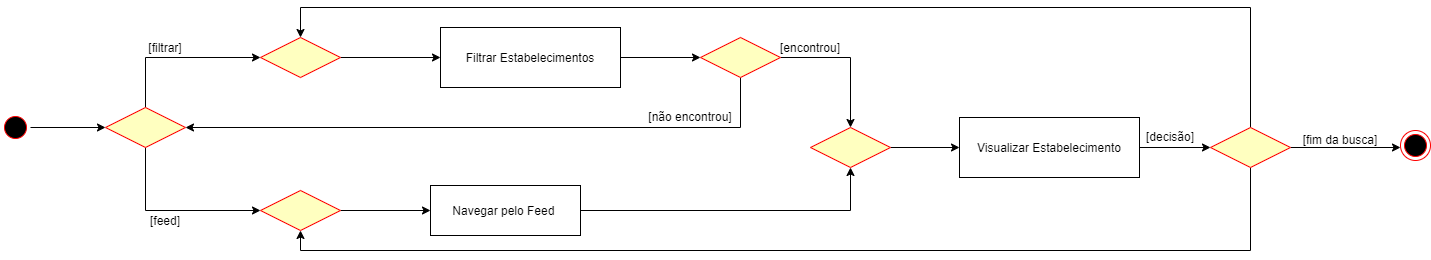

The diagram above was exported from draw.io. Its source (the exported page's mxGraphModel, read from the mxfile embedded in the PNG):
<mxGraphModel dx="1167" dy="1307" grid="1" gridSize="10" guides="1" tooltips="1" connect="1" arrows="1" fold="1" page="1" pageScale="1" pageWidth="1169" pageHeight="826" background="#ffffff" math="0" shadow="0">
  <root>
    <mxCell id="0" />
    <mxCell id="1" parent="0" />
    <mxCell id="gzZtooPxIivzuHsmvYkB-44" value="" style="ellipse;html=1;shape=endState;fillColor=#000000;strokeColor=#ff0000;" parent="1" vertex="1">
      <mxGeometry x="1440" y="383" width="30" height="30" as="geometry" />
    </mxCell>
    <mxCell id="gzZtooPxIivzuHsmvYkB-64" style="edgeStyle=orthogonalEdgeStyle;rounded=0;orthogonalLoop=1;jettySize=auto;html=1;exitX=0.5;exitY=1;exitDx=0;exitDy=0;entryX=0;entryY=0.5;entryDx=0;entryDy=0;" parent="1" source="gzZtooPxIivzuHsmvYkB-48" target="gzZtooPxIivzuHsmvYkB-63" edge="1">
      <mxGeometry relative="1" as="geometry" />
    </mxCell>
    <mxCell id="gzZtooPxIivzuHsmvYkB-65" style="edgeStyle=orthogonalEdgeStyle;rounded=0;orthogonalLoop=1;jettySize=auto;html=1;exitX=0.5;exitY=0;exitDx=0;exitDy=0;entryX=0;entryY=0.5;entryDx=0;entryDy=0;" parent="1" source="gzZtooPxIivzuHsmvYkB-48" target="gzZtooPxIivzuHsmvYkB-60" edge="1">
      <mxGeometry relative="1" as="geometry" />
    </mxCell>
    <mxCell id="gzZtooPxIivzuHsmvYkB-48" value="" style="rhombus;fillColor=#ffffc0;strokeColor=#ff0000;" parent="1" vertex="1">
      <mxGeometry x="145" y="360" width="80" height="40" as="geometry" />
    </mxCell>
    <mxCell id="gzZtooPxIivzuHsmvYkB-61" style="edgeStyle=orthogonalEdgeStyle;rounded=0;orthogonalLoop=1;jettySize=auto;html=1;exitX=1;exitY=0.5;exitDx=0;exitDy=0;entryX=0;entryY=0.5;entryDx=0;entryDy=0;" parent="1" source="gzZtooPxIivzuHsmvYkB-49" target="gzZtooPxIivzuHsmvYkB-48" edge="1">
      <mxGeometry relative="1" as="geometry" />
    </mxCell>
    <mxCell id="gzZtooPxIivzuHsmvYkB-49" value="" style="ellipse;html=1;shape=startState;fillColor=#000000;strokeColor=#ff0000;" parent="1" vertex="1">
      <mxGeometry x="40" y="365" width="30" height="30" as="geometry" />
    </mxCell>
    <mxCell id="gzZtooPxIivzuHsmvYkB-74" style="edgeStyle=orthogonalEdgeStyle;rounded=0;orthogonalLoop=1;jettySize=auto;html=1;entryX=0.5;entryY=1;entryDx=0;entryDy=0;" parent="1" source="gzZtooPxIivzuHsmvYkB-52" target="gzZtooPxIivzuHsmvYkB-71" edge="1">
      <mxGeometry relative="1" as="geometry" />
    </mxCell>
    <mxCell id="gzZtooPxIivzuHsmvYkB-52" value="Navegar pelo Feed " style="" parent="1" vertex="1">
      <mxGeometry x="470" y="438" width="150" height="50" as="geometry" />
    </mxCell>
    <mxCell id="gzZtooPxIivzuHsmvYkB-69" style="edgeStyle=orthogonalEdgeStyle;rounded=0;orthogonalLoop=1;jettySize=auto;html=1;entryX=0;entryY=0.5;entryDx=0;entryDy=0;" parent="1" source="gzZtooPxIivzuHsmvYkB-53" target="gzZtooPxIivzuHsmvYkB-67" edge="1">
      <mxGeometry relative="1" as="geometry" />
    </mxCell>
    <mxCell id="gzZtooPxIivzuHsmvYkB-53" value="Filtrar Estabelecimentos" style="" parent="1" vertex="1">
      <mxGeometry x="480" y="280" width="180" height="60" as="geometry" />
    </mxCell>
    <mxCell id="iTFlqRVddMhV1ZRCcDF7-19" value="[filtrar]" style="text;html=1;strokeColor=none;fillColor=none;align=center;verticalAlign=middle;whiteSpace=wrap;rounded=0;" parent="1" vertex="1">
      <mxGeometry x="185" y="290" width="40" height="20" as="geometry" />
    </mxCell>
    <mxCell id="gzZtooPxIivzuHsmvYkB-66" style="edgeStyle=orthogonalEdgeStyle;rounded=0;orthogonalLoop=1;jettySize=auto;html=1;exitX=1;exitY=0.5;exitDx=0;exitDy=0;entryX=0;entryY=0.5;entryDx=0;entryDy=0;" parent="1" source="gzZtooPxIivzuHsmvYkB-60" target="gzZtooPxIivzuHsmvYkB-53" edge="1">
      <mxGeometry relative="1" as="geometry" />
    </mxCell>
    <mxCell id="gzZtooPxIivzuHsmvYkB-60" value="" style="rhombus;fillColor=#ffffc0;strokeColor=#ff0000;" parent="1" vertex="1">
      <mxGeometry x="300" y="290" width="80" height="40" as="geometry" />
    </mxCell>
    <mxCell id="gzZtooPxIivzuHsmvYkB-73" style="edgeStyle=orthogonalEdgeStyle;rounded=0;orthogonalLoop=1;jettySize=auto;html=1;entryX=0;entryY=0.5;entryDx=0;entryDy=0;" parent="1" source="gzZtooPxIivzuHsmvYkB-63" target="gzZtooPxIivzuHsmvYkB-52" edge="1">
      <mxGeometry relative="1" as="geometry" />
    </mxCell>
    <mxCell id="gzZtooPxIivzuHsmvYkB-63" value="" style="rhombus;fillColor=#ffffc0;strokeColor=#ff0000;" parent="1" vertex="1">
      <mxGeometry x="300" y="443" width="80" height="40" as="geometry" />
    </mxCell>
    <mxCell id="gzZtooPxIivzuHsmvYkB-70" style="edgeStyle=orthogonalEdgeStyle;rounded=0;orthogonalLoop=1;jettySize=auto;html=1;entryX=1;entryY=0.5;entryDx=0;entryDy=0;" parent="1" source="gzZtooPxIivzuHsmvYkB-67" target="gzZtooPxIivzuHsmvYkB-48" edge="1">
      <mxGeometry relative="1" as="geometry">
        <Array as="points">
          <mxPoint x="780" y="380" />
        </Array>
      </mxGeometry>
    </mxCell>
    <mxCell id="gzZtooPxIivzuHsmvYkB-72" style="edgeStyle=orthogonalEdgeStyle;rounded=0;orthogonalLoop=1;jettySize=auto;html=1;exitX=1;exitY=0.5;exitDx=0;exitDy=0;entryX=0.5;entryY=0;entryDx=0;entryDy=0;" parent="1" source="gzZtooPxIivzuHsmvYkB-67" target="gzZtooPxIivzuHsmvYkB-71" edge="1">
      <mxGeometry relative="1" as="geometry" />
    </mxCell>
    <mxCell id="gzZtooPxIivzuHsmvYkB-67" value="" style="rhombus;fillColor=#ffffc0;strokeColor=#ff0000;" parent="1" vertex="1">
      <mxGeometry x="740" y="290" width="80" height="40" as="geometry" />
    </mxCell>
    <mxCell id="iTFlqRVddMhV1ZRCcDF7-22" value="[feed]" style="text;html=1;strokeColor=none;fillColor=none;align=center;verticalAlign=middle;whiteSpace=wrap;rounded=0;" parent="1" vertex="1">
      <mxGeometry x="185" y="463" width="40" height="20" as="geometry" />
    </mxCell>
    <mxCell id="gzZtooPxIivzuHsmvYkB-76" style="edgeStyle=orthogonalEdgeStyle;rounded=0;orthogonalLoop=1;jettySize=auto;html=1;entryX=0;entryY=0.5;entryDx=0;entryDy=0;" parent="1" source="gzZtooPxIivzuHsmvYkB-71" target="gzZtooPxIivzuHsmvYkB-75" edge="1">
      <mxGeometry relative="1" as="geometry" />
    </mxCell>
    <mxCell id="gzZtooPxIivzuHsmvYkB-71" value="" style="rhombus;fillColor=#ffffc0;strokeColor=#ff0000;" parent="1" vertex="1">
      <mxGeometry x="850" y="380" width="80" height="40" as="geometry" />
    </mxCell>
    <mxCell id="gzZtooPxIivzuHsmvYkB-78" style="edgeStyle=orthogonalEdgeStyle;rounded=0;orthogonalLoop=1;jettySize=auto;html=1;entryX=0;entryY=0.5;entryDx=0;entryDy=0;" parent="1" source="gzZtooPxIivzuHsmvYkB-75" target="gzZtooPxIivzuHsmvYkB-77" edge="1">
      <mxGeometry relative="1" as="geometry" />
    </mxCell>
    <mxCell id="gzZtooPxIivzuHsmvYkB-75" value="Visualizar Estabelecimento" style="" parent="1" vertex="1">
      <mxGeometry x="999" y="370" width="180" height="60" as="geometry" />
    </mxCell>
    <mxCell id="gzZtooPxIivzuHsmvYkB-79" style="edgeStyle=orthogonalEdgeStyle;rounded=0;orthogonalLoop=1;jettySize=auto;html=1;entryX=0.5;entryY=0;entryDx=0;entryDy=0;" parent="1" source="gzZtooPxIivzuHsmvYkB-77" target="gzZtooPxIivzuHsmvYkB-60" edge="1">
      <mxGeometry relative="1" as="geometry">
        <Array as="points">
          <mxPoint x="1290" y="260" />
          <mxPoint x="340" y="260" />
        </Array>
      </mxGeometry>
    </mxCell>
    <mxCell id="gzZtooPxIivzuHsmvYkB-80" style="edgeStyle=orthogonalEdgeStyle;rounded=0;orthogonalLoop=1;jettySize=auto;html=1;entryX=0.5;entryY=1;entryDx=0;entryDy=0;" parent="1" source="gzZtooPxIivzuHsmvYkB-77" target="gzZtooPxIivzuHsmvYkB-63" edge="1">
      <mxGeometry relative="1" as="geometry">
        <Array as="points">
          <mxPoint x="1290" y="503" />
          <mxPoint x="340" y="503" />
        </Array>
      </mxGeometry>
    </mxCell>
    <mxCell id="gzZtooPxIivzuHsmvYkB-81" style="edgeStyle=orthogonalEdgeStyle;rounded=0;orthogonalLoop=1;jettySize=auto;html=1;" parent="1" source="gzZtooPxIivzuHsmvYkB-77" edge="1">
      <mxGeometry relative="1" as="geometry">
        <mxPoint x="1440" y="400" as="targetPoint" />
      </mxGeometry>
    </mxCell>
    <mxCell id="gzZtooPxIivzuHsmvYkB-77" value="" style="rhombus;fillColor=#ffffc0;strokeColor=#ff0000;" parent="1" vertex="1">
      <mxGeometry x="1250" y="380" width="80" height="40" as="geometry" />
    </mxCell>
    <mxCell id="gzZtooPxIivzuHsmvYkB-85" value="[fim da busca]" style="text;html=1;strokeColor=none;fillColor=none;align=center;verticalAlign=middle;whiteSpace=wrap;rounded=0;" parent="1" vertex="1">
      <mxGeometry x="1330" y="383" width="100" height="17" as="geometry" />
    </mxCell>
    <mxCell id="gzZtooPxIivzuHsmvYkB-86" value="[encontrou]" style="text;html=1;strokeColor=none;fillColor=none;align=center;verticalAlign=middle;whiteSpace=wrap;rounded=0;" parent="1" vertex="1">
      <mxGeometry x="800" y="291.5" width="100" height="17" as="geometry" />
    </mxCell>
    <mxCell id="gzZtooPxIivzuHsmvYkB-87" value="[não encontrou]" style="text;html=1;strokeColor=none;fillColor=none;align=center;verticalAlign=middle;whiteSpace=wrap;rounded=0;" parent="1" vertex="1">
      <mxGeometry x="680" y="360" width="100" height="17" as="geometry" />
    </mxCell>
    <mxCell id="gzZtooPxIivzuHsmvYkB-88" value="[decisão]&lt;br&gt;" style="text;html=1;strokeColor=none;fillColor=none;align=center;verticalAlign=middle;whiteSpace=wrap;rounded=0;" parent="1" vertex="1">
      <mxGeometry x="1160" y="380" width="100" height="17" as="geometry" />
    </mxCell>
  </root>
</mxGraphModel>